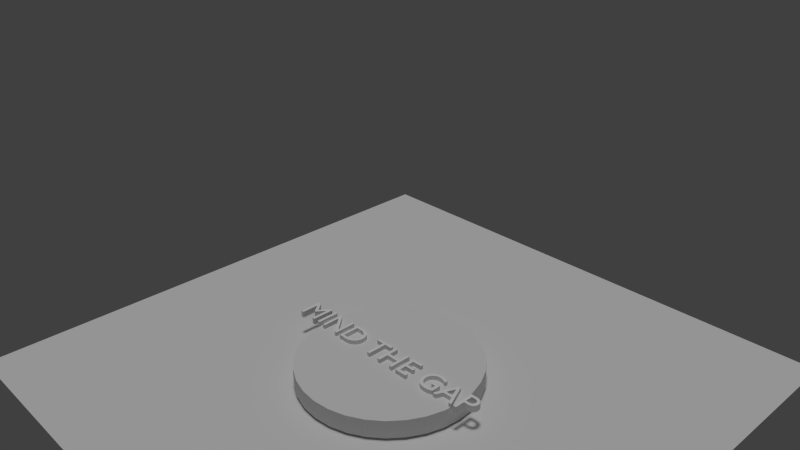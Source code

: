 # Source: Fridge_Magnet-OCeallachain.blend  (saved by Blender 2.76.0; exported with 4.5.12 LTS)
import bpy
from mathutils import Matrix  # noqa: F401  (used for matrix-valued properties, if any)

bpy.ops.wm.read_factory_settings(use_empty=True)
scene = bpy.context.scene
scene.name = 'Scene'

# ---- collections
col_collection_1 = bpy.data.collections.new('Collection 1'); scene.collection.children.link(col_collection_1)

# ---- materials (node trees are filled in below, after node groups)
mat_cylinder = bpy.data.materials.new('Cylinder')
mat_cylinder.alpha_threshold = 0.0
mat_cylinder.use_transparent_shadow = False
mat_cylinder.preview_render_type = 'FLAT'
mat_cylinder.roughness = 0.5
mat_material_003 = bpy.data.materials.new('Material.003')
mat_material_003.alpha_threshold = 0.0
mat_material_003.use_transparent_shadow = False
mat_material_003.preview_render_type = 'FLAT'
mat_material_003.roughness = 0.5
mat_material_002 = bpy.data.materials.new('Material.002')
mat_material_002.alpha_threshold = 0.0
mat_material_002.use_transparent_shadow = False
mat_material_002.diffuse_color = (0.9258, 0.9258, 0.9258, 1.0)
mat_material_002.roughness = 0.5
mat_material_001 = bpy.data.materials.new('Material.001')
mat_material_001.alpha_threshold = 0.0
mat_material_001.use_transparent_shadow = False
mat_material_001.diffuse_color = (0.4397, 0.0, 0.0, 1.0)
mat_material_001.roughness = 0.5
mat_material = bpy.data.materials.new('Material')
mat_material.alpha_threshold = 0.0
mat_material.use_transparent_shadow = False
mat_material.diffuse_color = (0.02122, 0.03071, 0.2542, 1.0)
mat_material.roughness = 0.5
mat_material.line_color = (0.0, 0.0, 0.0, 1.0)

# ---- material node trees

# ---- world
world_world_001 = bpy.data.worlds.new('World.001'); scene.world = world_world_001
world_world_001.color = (0.05088, 0.05088, 0.05088)
world_world_001.use_sun_shadow = False
world_world_001.sun_shadow_jitter_overblur = 0.0
world_world_001.cycles.sampling_method = 'MANUAL'
world_world_001.cycles.sample_map_resolution = 256

# ---- cameras
cam_camera = bpy.data.cameras.new('Camera')
cam_camera.clip_end = 100.0
cam_camera.lens = 35.0
cam_camera.sensor_width = 32.0
cam_camera.sensor_height = 18.0
cam_camera.ortho_scale = 7.314
cam_camera.dof.focus_distance = 0.0
cam_camera.dof.aperture_fstop = 128.0

# ---- lights
light_sun = bpy.data.lights.new('Sun', 'SUN')
light_sun.transmission_factor = 0.0
light_sun.angle = 0.1993
light_sun.energy = 1.0
light_sun.shadow_buffer_clip_start = 0.5
light_sun.shadow_soft_size = 0.1
light_sun.shadow_cascade_max_distance = 1000.0
light_sun.cycles.use_multiple_importance_sampling = False

# ---- meshes
me_cylinder = bpy.data.meshes.new('Cylinder')
me_cylinder.from_pydata([(0.0, 1.0, -1.0), (0.0, 1.0, 1.0), (0.1951, 0.9808, -1.0), (0.1951, 0.9808, 1.0), (0.3827, 0.9239, -1.0), (0.3827, 0.9239, 1.0), (0.5556, 0.8315, -1.0), (0.5556, 0.8315, 1.0), (0.7071, 0.7071, -1.0), (0.7071, 0.7071, 1.0), (0.8315, 0.5556, -1.0), (0.8315, 0.5556, 1.0), (0.9239, 0.3827, -1.0), (0.9239, 0.3827, 1.0), (0.9808, 0.1951, -1.0), (0.9808, 0.1951, 1.0), (1.0, 7.55e-08, -1.0), (1.0, 7.55e-08, 1.0), (0.9808, -0.1951, -1.0), (0.9808, -0.1951, 1.0), (0.9239, -0.3827, -1.0), (0.9239, -0.3827, 1.0), (0.8315, -0.5556, -1.0), (0.8315, -0.5556, 1.0), (0.7071, -0.7071, -1.0), (0.7071, -0.7071, 1.0), (0.5556, -0.8315, -1.0), (0.5556, -0.8315, 1.0), (0.3827, -0.9239, -1.0), (0.3827, -0.9239, 1.0), (0.1951, -0.9808, -1.0), (0.1951, -0.9808, 1.0), (-3.258e-07, -1.0, -1.0), (-3.258e-07, -1.0, 1.0), (-0.1951, -0.9808, -1.0), (-0.1951, -0.9808, 1.0), (-0.3827, -0.9239, -1.0), (-0.3827, -0.9239, 1.0), (-0.5556, -0.8315, -1.0), (-0.5556, -0.8315, 1.0), (-0.7071, -0.7071, -1.0), (-0.7071, -0.7071, 1.0), (-0.8315, -0.5556, -1.0), (-0.8315, -0.5556, 1.0), (-0.9239, -0.3827, -1.0), (-0.9239, -0.3827, 1.0), (-0.9808, -0.1951, -1.0), (-0.9808, -0.1951, 1.0), (-1.0, 9.656e-07, -1.0), (-1.0, 9.656e-07, 1.0), (-0.9808, 0.1951, -1.0), (-0.9808, 0.1951, 1.0), (-0.9239, 0.3827, -1.0), (-0.9239, 0.3827, 1.0), (-0.8315, 0.5556, -1.0), (-0.8315, 0.5556, 1.0), (-0.7071, 0.7071, -1.0), (-0.7071, 0.7071, 1.0), (-0.5556, 0.8315, -1.0), (-0.5556, 0.8315, 1.0), (-0.3827, 0.9239, -1.0), (-0.3827, 0.9239, 1.0), (-0.1951, 0.9808, -1.0), (-0.1951, 0.9808, 1.0)], [], [(0, 1, 3, 2), (2, 3, 5, 4), (4, 5, 7, 6), (6, 7, 9, 8), (8, 9, 11, 10), (10, 11, 13, 12), (12, 13, 15, 14), (14, 15, 17, 16), (16, 17, 19, 18), (18, 19, 21, 20), (20, 21, 23, 22), (22, 23, 25, 24), (24, 25, 27, 26), (26, 27, 29, 28), (28, 29, 31, 30), (30, 31, 33, 32), (32, 33, 35, 34), (34, 35, 37, 36), (36, 37, 39, 38), (38, 39, 41, 40), (40, 41, 43, 42), (42, 43, 45, 44), (44, 45, 47, 46), (46, 47, 49, 48), (48, 49, 51, 50), (50, 51, 53, 52), (52, 53, 55, 54), (54, 55, 57, 56), (56, 57, 59, 58), (58, 59, 61, 60), (3, 1, 63, 61, 59, 57, 55, 53, 51, 49, 47, 45, 43, 41, 39, 37, 35, 33, 31, 29, 27, 25, 23, 21, 19, 17, 15, 13, 11, 9, 7, 5), (62, 63, 1, 0), (60, 61, 63, 62), (0, 2, 4, 6, 8, 10, 12, 14, 16, 18, 20, 22, 24, 26, 28, 30, 32, 34, 36, 38, 40, 42, 44, 46, 48, 50, 52, 54, 56, 58, 60, 62)])
me_cylinder.materials.append(mat_cylinder)
me_cylinder.use_remesh_preserve_volume = False
me_cylinder.use_remesh_preserve_attributes = False
me_cylinder.use_mirror_vertex_groups = False
me_cylinder.update()
me_plane = bpy.data.meshes.new('Plane')
me_plane.from_pydata([(0.09803, 2.151, 0.04017), (2.098, 2.151, 0.04017), (0.09803, 4.151, 0.04017), (2.098, 4.151, 0.04017)], [], [(0, 1, 3, 2)])
_uv = me_plane.uv_layers.new(name='UVMap')
_uv.uv.foreach_set('vector', [0.0001, 9.998e-05, 0.9999, 9.998e-05, 0.9999, 0.9999, 9.998e-05, 0.9999])
me_plane.materials.append(mat_material_003)
me_plane.use_remesh_preserve_volume = False
me_plane.use_remesh_preserve_attributes = False
me_plane.use_mirror_vertex_groups = False
me_plane.update()
me_torus = bpy.data.meshes.new('Torus')
me_torus.from_pydata([(1.25, 0.0, 0.0), (1.217, 0.0, 0.125), (1.125, 0.0, 0.2165), (1.0, 0.0, 0.25), (0.875, 0.0, 0.2165), (0.7835, 0.0, 0.125), (0.75, 0.0, 3.062e-17), (1.239, 0.1632, 0.0), (1.206, 0.1588, 0.125), (1.115, 0.1468, 0.2165), (0.9914, 0.1305, 0.25), (0.8675, 0.1142, 0.2165), (0.7768, 0.1023, 0.125), (0.7436, 0.09789, 3.062e-17), (1.207, 0.3235, 0.0), (1.175, 0.3149, 0.125), (1.087, 0.2912, 0.2165), (0.9659, 0.2588, 0.25), (0.8452, 0.2265, 0.2165), (0.7568, 0.2028, 0.125), (0.7244, 0.1941, 3.062e-17), (1.155, 0.4784, 0.0), (1.124, 0.4655, 0.125), (1.039, 0.4305, 0.2165), (0.9239, 0.3827, 0.25), (0.8084, 0.3348, 0.2165), (0.7239, 0.2998, 0.125), (0.6929, 0.287, 3.062e-17), (1.083, 0.625, 0.0), (1.054, 0.6083, 0.125), (0.9743, 0.5625, 0.2165), (0.866, 0.5, 0.25), (0.7578, 0.4375, 0.2165), (0.6785, 0.3917, 0.125), (0.6495, 0.375, 3.062e-17), (0.9917, 0.761, 0.0), (0.9651, 0.7406, 0.125), (0.8925, 0.6849, 0.2165), (0.7934, 0.6088, 0.25), (0.6942, 0.5327, 0.2165), (0.6216, 0.477, 0.125), (0.595, 0.4566, 3.062e-17), (0.8839, 0.8839, 0.0), (0.8602, 0.8602, 0.125), (0.7955, 0.7955, 0.2165), (0.7071, 0.7071, 0.25), (0.6187, 0.6187, 0.2165), (0.554, 0.554, 0.125), (0.5303, 0.5303, 3.062e-17), (0.761, 0.9917, 0.0), (0.7406, 0.9651, 0.125), (0.6849, 0.8925, 0.2165), (0.6088, 0.7934, 0.25), (0.5327, 0.6942, 0.2165), (0.477, 0.6216, 0.125), (0.4566, 0.595, 3.062e-17), (0.625, 1.083, 0.0), (0.6083, 1.054, 0.125), (0.5625, 0.9743, 0.2165), (0.5, 0.866, 0.25), (0.4375, 0.7578, 0.2165), (0.3917, 0.6785, 0.125), (0.375, 0.6495, 3.062e-17), (0.4784, 1.155, 0.0), (0.4655, 1.124, 0.125), (0.4305, 1.039, 0.2165), (0.3827, 0.9239, 0.25), (0.3348, 0.8084, 0.2165), (0.2998, 0.7239, 0.125), (0.287, 0.6929, 3.062e-17), (0.3235, 1.207, 0.0), (0.3149, 1.175, 0.125), (0.2912, 1.087, 0.2165), (0.2588, 0.9659, 0.25), (0.2265, 0.8452, 0.2165), (0.2028, 0.7568, 0.125), (0.1941, 0.7244, 3.062e-17), (0.1632, 1.239, 0.0), (0.1588, 1.206, 0.125), (0.1468, 1.115, 0.2165), (0.1305, 0.9914, 0.25), (0.1142, 0.8675, 0.2165), (0.1023, 0.7768, 0.125), (0.09789, 0.7436, 3.062e-17), (5.96e-08, 1.25, 0.0), (1.192e-07, 1.217, 0.125), (1.192e-07, 1.125, 0.2165), (8.941e-08, 1.0, 0.25), (8.941e-08, 0.875, 0.2165), (5.96e-08, 0.7835, 0.125), (8.941e-08, 0.75, 3.062e-17), (-0.1632, 1.239, 0.0), (-0.1588, 1.206, 0.125), (-0.1468, 1.115, 0.2165), (-0.1305, 0.9914, 0.25), (-0.1142, 0.8675, 0.2165), (-0.1023, 0.7768, 0.125), (-0.09789, 0.7436, 3.062e-17), (-0.3235, 1.207, 0.0), (-0.3149, 1.175, 0.125), (-0.2912, 1.087, 0.2165), (-0.2588, 0.9659, 0.25), (-0.2265, 0.8452, 0.2165), (-0.2028, 0.7568, 0.125), (-0.1941, 0.7244, 3.062e-17), (-0.4784, 1.155, 0.0), (-0.4655, 1.124, 0.125), (-0.4305, 1.039, 0.2165), (-0.3827, 0.9239, 0.25), (-0.3348, 0.8084, 0.2165), (-0.2998, 0.7239, 0.125), (-0.287, 0.6929, 3.062e-17), (-0.625, 1.083, 0.0), (-0.6083, 1.054, 0.125), (-0.5625, 0.9743, 0.2165), (-0.5, 0.866, 0.25), (-0.4375, 0.7578, 0.2165), (-0.3917, 0.6785, 0.125), (-0.375, 0.6495, 3.062e-17), (-0.761, 0.9917, 0.0), (-0.7406, 0.9651, 0.125), (-0.6849, 0.8925, 0.2165), (-0.6088, 0.7934, 0.25), (-0.5327, 0.6942, 0.2165), (-0.477, 0.6216, 0.125), (-0.4566, 0.595, 3.062e-17), (-0.8839, 0.8839, 0.0), (-0.8602, 0.8602, 0.125), (-0.7955, 0.7955, 0.2165), (-0.7071, 0.7071, 0.25), (-0.6187, 0.6187, 0.2165), (-0.554, 0.554, 0.125), (-0.5303, 0.5303, 3.062e-17), (-0.9917, 0.761, 0.0), (-0.9651, 0.7406, 0.125), (-0.8925, 0.6849, 0.2165), (-0.7934, 0.6088, 0.25), (-0.6942, 0.5327, 0.2165), (-0.6216, 0.477, 0.125), (-0.595, 0.4566, 3.062e-17), (-1.083, 0.625, 0.0), (-1.054, 0.6083, 0.125), (-0.9743, 0.5625, 0.2165), (-0.866, 0.5, 0.25), (-0.7578, 0.4375, 0.2165), (-0.6785, 0.3917, 0.125), (-0.6495, 0.375, 3.062e-17), (-1.155, 0.4784, 0.0), (-1.124, 0.4655, 0.125), (-1.039, 0.4305, 0.2165), (-0.9239, 0.3827, 0.25), (-0.8084, 0.3348, 0.2165), (-0.7239, 0.2998, 0.125), (-0.6929, 0.287, 3.062e-17), (-1.207, 0.3235, 0.0), (-1.175, 0.3149, 0.125), (-1.087, 0.2912, 0.2165), (-0.9659, 0.2588, 0.25), (-0.8452, 0.2265, 0.2165), (-0.7568, 0.2028, 0.125), (-0.7244, 0.1941, 3.062e-17), (-1.239, 0.1632, 0.0), (-1.206, 0.1588, 0.125), (-1.115, 0.1468, 0.2165), (-0.9914, 0.1305, 0.25), (-0.8675, 0.1142, 0.2165), (-0.7768, 0.1023, 0.125), (-0.7436, 0.09789, 3.062e-17), (-1.25, 1.093e-07, 0.0), (-1.217, 1.064e-07, 0.125), (-1.125, 9.835e-08, 0.2165), (-1.0, 8.742e-08, 0.25), (-0.875, 7.649e-08, 0.2165), (-0.7835, 6.85e-08, 0.125), (-0.75, 6.557e-08, 3.062e-17), (-1.239, -0.1632, 0.0), (-1.206, -0.1588, 0.125), (-1.115, -0.1468, 0.2165), (-0.9914, -0.1305, 0.25), (-0.8675, -0.1142, 0.2165), (-0.7768, -0.1023, 0.125), (-0.7436, -0.09789, 3.062e-17), (-1.207, -0.3235, 0.0), (-1.175, -0.3149, 0.125), (-1.087, -0.2912, 0.2165), (-0.9659, -0.2588, 0.25), (-0.8452, -0.2265, 0.2165), (-0.7568, -0.2028, 0.125), (-0.7244, -0.1941, 3.062e-17), (-1.155, -0.4784, 0.0), (-1.124, -0.4655, 0.125), (-1.039, -0.4305, 0.2165), (-0.9239, -0.3827, 0.25), (-0.8084, -0.3348, 0.2165), (-0.7239, -0.2998, 0.125), (-0.6929, -0.287, 3.062e-17), (-1.083, -0.625, 0.0), (-1.054, -0.6083, 0.125), (-0.9743, -0.5625, 0.2165), (-0.866, -0.5, 0.25), (-0.7578, -0.4375, 0.2165), (-0.6785, -0.3917, 0.125), (-0.6495, -0.375, 3.062e-17), (-0.9917, -0.761, 0.0), (-0.9651, -0.7406, 0.125), (-0.8925, -0.6849, 0.2165), (-0.7934, -0.6088, 0.25), (-0.6942, -0.5327, 0.2165), (-0.6216, -0.477, 0.125), (-0.595, -0.4566, 3.062e-17), (-0.8839, -0.8839, 0.0), (-0.8602, -0.8602, 0.125), (-0.7955, -0.7955, 0.2165), (-0.7071, -0.7071, 0.25), (-0.6187, -0.6187, 0.2165), (-0.554, -0.554, 0.125), (-0.5303, -0.5303, 3.062e-17), (-0.761, -0.9917, 0.0), (-0.7406, -0.9651, 0.125), (-0.6849, -0.8925, 0.2165), (-0.6088, -0.7934, 0.25), (-0.5327, -0.6942, 0.2165), (-0.477, -0.6216, 0.125), (-0.4566, -0.595, 3.062e-17), (-0.625, -1.083, 0.0), (-0.6083, -1.054, 0.125), (-0.5625, -0.9743, 0.2165), (-0.5, -0.866, 0.25), (-0.4375, -0.7578, 0.2165), (-0.3917, -0.6785, 0.125), (-0.375, -0.6495, 3.062e-17), (-0.4784, -1.155, 0.0), (-0.4655, -1.124, 0.125), (-0.4305, -1.039, 0.2165), (-0.3827, -0.9239, 0.25), (-0.3348, -0.8084, 0.2165), (-0.2998, -0.7239, 0.125), (-0.287, -0.6929, 3.062e-17), (-0.3235, -1.207, 0.0), (-0.3149, -1.175, 0.125), (-0.2912, -1.087, 0.2165), (-0.2588, -0.9659, 0.25), (-0.2265, -0.8452, 0.2165), (-0.2028, -0.7568, 0.125), (-0.1941, -0.7244, 3.062e-17), (-0.1632, -1.239, 0.0), (-0.1588, -1.206, 0.125), (-0.1468, -1.115, 0.2165), (-0.1305, -0.9914, 0.25), (-0.1142, -0.8675, 0.2165), (-0.1023, -0.7768, 0.125), (-0.0979, -0.7436, 3.062e-17), (5.96e-08, -1.25, 0.0), (1.192e-07, -1.217, 0.125), (1.192e-07, -1.125, 0.2165), (8.941e-08, -1.0, 0.25), (8.941e-08, -0.875, 0.2165), (5.96e-08, -0.7835, 0.125), (8.941e-08, -0.75, 3.062e-17), (0.1632, -1.239, 0.0), (0.1588, -1.206, 0.125), (0.1468, -1.115, 0.2165), (0.1305, -0.9914, 0.25), (0.1142, -0.8675, 0.2165), (0.1023, -0.7768, 0.125), (0.09789, -0.7436, 3.062e-17), (0.3235, -1.207, 0.0), (0.3149, -1.175, 0.125), (0.2912, -1.087, 0.2165), (0.2588, -0.9659, 0.25), (0.2265, -0.8452, 0.2165), (0.2028, -0.7568, 0.125), (0.1941, -0.7244, 3.062e-17), (0.4784, -1.155, 0.0), (0.4655, -1.124, 0.125), (0.4305, -1.039, 0.2165), (0.3827, -0.9239, 0.25), (0.3348, -0.8084, 0.2165), (0.2998, -0.7239, 0.125), (0.287, -0.6929, 3.062e-17), (0.625, -1.083, 0.0), (0.6083, -1.054, 0.125), (0.5625, -0.9743, 0.2165), (0.5, -0.866, 0.25), (0.4375, -0.7578, 0.2165), (0.3917, -0.6785, 0.125), (0.375, -0.6495, 3.062e-17), (0.761, -0.9917, 0.0), (0.7406, -0.9651, 0.125), (0.6849, -0.8925, 0.2165), (0.6088, -0.7934, 0.25), (0.5327, -0.6942, 0.2165), (0.477, -0.6216, 0.125), (0.4566, -0.595, 3.062e-17), (0.8839, -0.8839, 0.0), (0.8602, -0.8602, 0.125), (0.7955, -0.7955, 0.2165), (0.7071, -0.7071, 0.25), (0.6187, -0.6187, 0.2165), (0.554, -0.554, 0.125), (0.5303, -0.5303, 3.062e-17), (0.9917, -0.761, 0.0), (0.9651, -0.7406, 0.125), (0.8925, -0.6849, 0.2165), (0.7934, -0.6088, 0.25), (0.6942, -0.5327, 0.2165), (0.6216, -0.477, 0.125), (0.595, -0.4566, 3.062e-17), (1.083, -0.625, 0.0), (1.054, -0.6083, 0.125), (0.9743, -0.5625, 0.2165), (0.866, -0.5, 0.25), (0.7578, -0.4375, 0.2165), (0.6785, -0.3917, 0.125), (0.6495, -0.375, 3.062e-17), (1.155, -0.4784, 0.0), (1.124, -0.4655, 0.125), (1.039, -0.4305, 0.2165), (0.9239, -0.3827, 0.25), (0.8084, -0.3348, 0.2165), (0.7239, -0.2998, 0.125), (0.6929, -0.287, 3.062e-17), (1.207, -0.3235, 0.0), (1.175, -0.3149, 0.125), (1.087, -0.2912, 0.2165), (0.9659, -0.2588, 0.25), (0.8452, -0.2265, 0.2165), (0.7568, -0.2028, 0.125), (0.7244, -0.1941, 3.062e-17), (1.239, -0.1632, 0.0), (1.206, -0.1588, 0.125), (1.115, -0.1468, 0.2165), (0.9914, -0.1305, 0.25), (0.8675, -0.1142, 0.2165), (0.7768, -0.1023, 0.125), (0.7436, -0.09789, 3.062e-17)], [], [(0, 7, 8, 1), (1, 8, 9, 2), (2, 9, 10, 3), (3, 10, 11, 4), (4, 11, 12, 5), (5, 12, 13, 6), (7, 14, 15, 8), (8, 15, 16, 9), (9, 16, 17, 10), (10, 17, 18, 11), (11, 18, 19, 12), (12, 19, 20, 13), (14, 21, 22, 15), (15, 22, 23, 16), (16, 23, 24, 17), (17, 24, 25, 18), (18, 25, 26, 19), (19, 26, 27, 20), (21, 28, 29, 22), (22, 29, 30, 23), (23, 30, 31, 24), (24, 31, 32, 25), (25, 32, 33, 26), (26, 33, 34, 27), (28, 35, 36, 29), (29, 36, 37, 30), (30, 37, 38, 31), (31, 38, 39, 32), (32, 39, 40, 33), (33, 40, 41, 34), (35, 42, 43, 36), (36, 43, 44, 37), (37, 44, 45, 38), (38, 45, 46, 39), (39, 46, 47, 40), (40, 47, 48, 41), (42, 49, 50, 43), (43, 50, 51, 44), (44, 51, 52, 45), (45, 52, 53, 46), (46, 53, 54, 47), (47, 54, 55, 48), (49, 56, 57, 50), (50, 57, 58, 51), (51, 58, 59, 52), (52, 59, 60, 53), (53, 60, 61, 54), (54, 61, 62, 55), (56, 63, 64, 57), (57, 64, 65, 58), (58, 65, 66, 59), (59, 66, 67, 60), (60, 67, 68, 61), (61, 68, 69, 62), (63, 70, 71, 64), (64, 71, 72, 65), (65, 72, 73, 66), (66, 73, 74, 67), (67, 74, 75, 68), (68, 75, 76, 69), (70, 77, 78, 71), (71, 78, 79, 72), (72, 79, 80, 73), (73, 80, 81, 74), (74, 81, 82, 75), (75, 82, 83, 76), (77, 84, 85, 78), (78, 85, 86, 79), (79, 86, 87, 80), (80, 87, 88, 81), (81, 88, 89, 82), (82, 89, 90, 83), (84, 91, 92, 85), (85, 92, 93, 86), (86, 93, 94, 87), (87, 94, 95, 88), (88, 95, 96, 89), (89, 96, 97, 90), (91, 98, 99, 92), (92, 99, 100, 93), (93, 100, 101, 94), (94, 101, 102, 95), (95, 102, 103, 96), (96, 103, 104, 97), (98, 105, 106, 99), (99, 106, 107, 100), (100, 107, 108, 101), (101, 108, 109, 102), (102, 109, 110, 103), (103, 110, 111, 104), (105, 112, 113, 106), (106, 113, 114, 107), (107, 114, 115, 108), (108, 115, 116, 109), (109, 116, 117, 110), (110, 117, 118, 111), (112, 119, 120, 113), (113, 120, 121, 114), (114, 121, 122, 115), (115, 122, 123, 116), (116, 123, 124, 117), (117, 124, 125, 118), (119, 126, 127, 120), (120, 127, 128, 121), (121, 128, 129, 122), (122, 129, 130, 123), (123, 130, 131, 124), (124, 131, 132, 125), (126, 133, 134, 127), (127, 134, 135, 128), (128, 135, 136, 129), (129, 136, 137, 130), (130, 137, 138, 131), (131, 138, 139, 132), (133, 140, 141, 134), (134, 141, 142, 135), (135, 142, 143, 136), (136, 143, 144, 137), (137, 144, 145, 138), (138, 145, 146, 139), (140, 147, 148, 141), (141, 148, 149, 142), (142, 149, 150, 143), (143, 150, 151, 144), (144, 151, 152, 145), (145, 152, 153, 146), (147, 154, 155, 148), (148, 155, 156, 149), (149, 156, 157, 150), (150, 157, 158, 151), (151, 158, 159, 152), (152, 159, 160, 153), (154, 161, 162, 155), (155, 162, 163, 156), (156, 163, 164, 157), (157, 164, 165, 158), (158, 165, 166, 159), (159, 166, 167, 160), (161, 168, 169, 162), (162, 169, 170, 163), (163, 170, 171, 164), (164, 171, 172, 165), (165, 172, 173, 166), (166, 173, 174, 167), (168, 175, 176, 169), (169, 176, 177, 170), (170, 177, 178, 171), (171, 178, 179, 172), (172, 179, 180, 173), (173, 180, 181, 174), (175, 182, 183, 176), (176, 183, 184, 177), (177, 184, 185, 178), (178, 185, 186, 179), (179, 186, 187, 180), (180, 187, 188, 181), (182, 189, 190, 183), (183, 190, 191, 184), (184, 191, 192, 185), (185, 192, 193, 186), (186, 193, 194, 187), (187, 194, 195, 188), (189, 196, 197, 190), (190, 197, 198, 191), (191, 198, 199, 192), (192, 199, 200, 193), (193, 200, 201, 194), (194, 201, 202, 195), (196, 203, 204, 197), (197, 204, 205, 198), (198, 205, 206, 199), (199, 206, 207, 200), (200, 207, 208, 201), (201, 208, 209, 202), (203, 210, 211, 204), (204, 211, 212, 205), (205, 212, 213, 206), (206, 213, 214, 207), (207, 214, 215, 208), (208, 215, 216, 209), (210, 217, 218, 211), (211, 218, 219, 212), (212, 219, 220, 213), (213, 220, 221, 214), (214, 221, 222, 215), (215, 222, 223, 216), (217, 224, 225, 218), (218, 225, 226, 219), (219, 226, 227, 220), (220, 227, 228, 221), (221, 228, 229, 222), (222, 229, 230, 223), (224, 231, 232, 225), (225, 232, 233, 226), (226, 233, 234, 227), (227, 234, 235, 228), (228, 235, 236, 229), (229, 236, 237, 230), (231, 238, 239, 232), (232, 239, 240, 233), (233, 240, 241, 234), (234, 241, 242, 235), (235, 242, 243, 236), (236, 243, 244, 237), (238, 245, 246, 239), (239, 246, 247, 240), (240, 247, 248, 241), (241, 248, 249, 242), (242, 249, 250, 243), (243, 250, 251, 244), (245, 252, 253, 246), (246, 253, 254, 247), (247, 254, 255, 248), (248, 255, 256, 249), (249, 256, 257, 250), (250, 257, 258, 251), (252, 259, 260, 253), (253, 260, 261, 254), (254, 261, 262, 255), (255, 262, 263, 256), (256, 263, 264, 257), (257, 264, 265, 258), (259, 266, 267, 260), (260, 267, 268, 261), (261, 268, 269, 262), (262, 269, 270, 263), (263, 270, 271, 264), (264, 271, 272, 265), (266, 273, 274, 267), (267, 274, 275, 268), (268, 275, 276, 269), (269, 276, 277, 270), (270, 277, 278, 271), (271, 278, 279, 272), (273, 280, 281, 274), (274, 281, 282, 275), (275, 282, 283, 276), (276, 283, 284, 277), (277, 284, 285, 278), (278, 285, 286, 279), (280, 287, 288, 281), (281, 288, 289, 282), (282, 289, 290, 283), (283, 290, 291, 284), (284, 291, 292, 285), (285, 292, 293, 286), (287, 294, 295, 288), (288, 295, 296, 289), (289, 296, 297, 290), (290, 297, 298, 291), (291, 298, 299, 292), (292, 299, 300, 293), (294, 301, 302, 295), (295, 302, 303, 296), (296, 303, 304, 297), (297, 304, 305, 298), (298, 305, 306, 299), (299, 306, 307, 300), (301, 308, 309, 302), (302, 309, 310, 303), (303, 310, 311, 304), (304, 311, 312, 305), (305, 312, 313, 306), (306, 313, 314, 307), (308, 315, 316, 309), (309, 316, 317, 310), (310, 317, 318, 311), (311, 318, 319, 312), (312, 319, 320, 313), (313, 320, 321, 314), (315, 322, 323, 316), (316, 323, 324, 317), (317, 324, 325, 318), (318, 325, 326, 319), (319, 326, 327, 320), (320, 327, 328, 321), (322, 329, 330, 323), (323, 330, 331, 324), (324, 331, 332, 325), (325, 332, 333, 326), (326, 333, 334, 327), (327, 334, 335, 328), (329, 0, 1, 330), (330, 1, 2, 331), (331, 2, 3, 332), (332, 3, 4, 333), (333, 4, 5, 334), (334, 5, 6, 335), (308, 301, 294, 287, 280, 273, 266, 259, 252, 245, 238, 231, 224, 217, 210, 203, 196, 189, 182, 175, 168, 161, 154, 147, 140, 133, 126, 119, 112, 105, 98, 91, 84, 77, 70, 63, 56, 49, 42, 35, 28, 21, 14, 7, 0, 329, 322, 315), (55, 62, 69, 76, 83, 90, 97, 104, 111, 118, 125, 132, 139, 146, 153, 160, 167, 174, 181, 188, 195, 202, 209, 216, 223, 230, 237, 244, 251, 258, 265, 272, 279, 286, 293, 300, 307, 314, 321, 328, 335, 6, 13, 20, 27, 34, 41, 48), (91, 90, 84), (286, 279, 280), (112, 119, 125), (280, 287, 293), (90, 77, 84), (210, 217, 223), (294, 301, 307), (315, 322, 328), (189, 195, 188), (21, 34, 27), (56, 63, 69), (105, 112, 111), (69, 62, 56), (83, 76, 70), (20, 7, 14), (308, 315, 314), (76, 63, 70), (104, 98, 111), (42, 49, 55), (272, 265, 266), (287, 294, 293), (83, 70, 77), (97, 90, 91), (48, 41, 42), (118, 112, 125), (118, 111, 112), (203, 210, 216), (223, 217, 224), (244, 231, 238), (273, 280, 279), (41, 34, 28), (132, 133, 139), (301, 308, 307), (203, 216, 209), (251, 244, 245), (98, 105, 111), (146, 147, 153), (14, 21, 27), (27, 20, 14), (161, 160, 154), (97, 91, 104), (189, 202, 195), (7, 20, 13), (167, 160, 161), (167, 161, 168), (0, 7, 13), (174, 167, 168), (0, 13, 6), (174, 168, 175), (181, 174, 175), (329, 0, 6), (329, 6, 335), (329, 335, 328), (188, 181, 175), (322, 329, 328), (188, 175, 182), (321, 315, 328), (182, 189, 188), (91, 98, 104), (314, 315, 321), (63, 76, 69), (231, 244, 237), (189, 196, 202), (307, 308, 314), (300, 294, 307), (126, 133, 132), (139, 133, 146), (209, 202, 203), (244, 238, 245), (293, 294, 300), (41, 35, 42), (286, 280, 293), (125, 126, 132), (28, 35, 41), (160, 153, 147), (154, 160, 147), (272, 273, 279), (237, 230, 224), (42, 55, 48), (62, 49, 56), (265, 258, 259), (210, 223, 216), (230, 223, 224), (224, 231, 237), (133, 140, 146), (140, 147, 146), (258, 251, 245), (202, 196, 203), (34, 21, 28), (119, 126, 125), (273, 272, 266), (90, 83, 77), (258, 245, 252), (266, 265, 259), (259, 258, 252), (49, 62, 55)])
me_torus.polygons.foreach_set('use_smooth', [1, 1, 1, 1, 1, 1, 1, 1, 1, 1, 1, 1, 1, 1, 1, 1, 1, 1, 1, 1, 1, 1, 1, 1, 1, 1, 1, 1, 1, 1, 1, 1, 1, 1, 1, 1, 1, 1, 1, 1, 1, 1, 1, 1, 1, 1, 1, 1, 1, 1, 1, 1, 1, 1, 1, 1, 1, 1, 1, 1, 1, 1, 1, 1, 1, 1, 1, 1, 1, 1, 1, 1, 1, 1, 1, 1, 1, 1, 1, 1, 1, 1, 1, 1, 1, 1, 1, 1, 1, 1, 1, 1, 1, 1, 1, 1, 1, 1, 1, 1, 1, 1, 1, 1, 1, 1, 1, 1, 1, 1, 1, 1, 1, 1, 1, 1, 1, 1, 1, 1, 1, 1, 1, 1, 1, 1, 1, 1, 1, 1, 1, 1, 1, 1, 1, 1, 1, 1, 1, 1, 1, 1, 1, 1, 1, 1, 1, 1, 1, 1, 1, 1, 1, 1, 1, 1, 1, 1, 1, 1, 1, 1, 1, 1, 1, 1, 1, 1, 1, 1, 1, 1, 1, 1, 1, 1, 1, 1, 1, 1, 1, 1, 1, 1, 1, 1, 1, 1, 1, 1, 1, 1, 1, 1, 1, 1, 1, 1, 1, 1, 1, 1, 1, 1, 1, 1, 1, 1, 1, 1, 1, 1, 1, 1, 1, 1, 1, 1, 1, 1, 1, 1, 1, 1, 1, 1, 1, 1, 1, 1, 1, 1, 1, 1, 1, 1, 1, 1, 1, 1, 1, 1, 1, 1, 1, 1, 1, 1, 1, 1, 1, 1, 1, 1, 1, 1, 1, 1, 1, 1, 1, 1, 1, 1, 1, 1, 1, 1, 1, 1, 1, 1, 1, 1, 1, 1, 1, 1, 1, 1, 1, 1, 1, 1, 1, 1, 1, 1, 1, 1, 0, 0, 0, 0, 0, 0, 0, 0, 0, 0, 0, 0, 0, 0, 0, 0, 0, 0, 0, 0, 0, 0, 0, 0, 0, 0, 0, 0, 0, 0, 0, 0, 0, 0, 0, 0, 0, 0, 0, 0, 0, 0, 0, 0, 0, 0, 0, 0, 0, 0, 0, 0, 0, 0, 0, 0, 0, 0, 0, 0, 0, 0, 0, 0, 0, 0, 0, 0, 0, 0, 0, 0, 0, 0, 0, 0, 0, 0, 0, 0, 0, 0, 0, 0, 0, 0, 0, 0, 0, 0, 0, 0, 0, 0, 0, 0])
me_torus.materials.append(mat_material_001)
me_torus.use_remesh_preserve_volume = False
me_torus.use_remesh_preserve_attributes = False
me_torus.use_mirror_vertex_groups = False
me_torus.update()
me_cube = bpy.data.meshes.new('Cube')
me_cube.from_pydata([(1.0, 1.0, -1.0), (1.0, -1.0, -1.0), (-1.0, -1.0, -1.0), (-1.0, 1.0, -1.0), (1.0, 1.0, 1.0), (1.0, -1.0, 1.0), (-1.0, -1.0, 1.0), (-1.0, 1.0, 1.0)], [], [(0, 1, 2, 3), (4, 7, 6, 5), (0, 4, 5, 1), (1, 5, 6, 2), (2, 6, 7, 3), (4, 0, 3, 7)])
me_cube.materials.append(mat_material)
me_cube.use_remesh_preserve_volume = False
me_cube.use_remesh_preserve_attributes = False
me_cube.use_mirror_vertex_groups = False
me_cube.update()

# ---- curves / text
cu_text = bpy.data.curves.new('Text', 'CURVE')
cu_text.dimensions = '2D'
_sp = cu_text.splines.new('BEZIER'); _sp.bezier_points.add(14)
_sp.bezier_points.foreach_set('co', [0.709, 0.682, 0.0, 0.618, 0.682, 0.0, 0.391, 0.402, 0.0, 0.165, 0.682, 0.0, 0.073, 0.682, 0.0, 0.073, 0.0, 0.0, 0.171, 0.0, 0.0, 0.171, 0.531, 0.0, 0.173, 0.531, 0.0, 0.383, 0.267, 0.0, 0.399, 0.267, 0.0, 0.609, 0.531, 0.0, 0.611, 0.531, 0.0, 0.611, 0.0, 0.0, 0.709, 0.0, 0.0])
_sp.bezier_points.foreach_set('handle_left', [0.709, 0.4547, 0.0, 0.6483, 0.682, 0.0, 0.4667, 0.4953, 0.0, 0.2403, 0.5887, 0.0, 0.1037, 0.682, 0.0, 0.073, 0.2273, 0.0, 0.1383, 0.0, 0.0, 0.171, 0.354, 0.0, 0.1723, 0.531, 0.0, 0.313, 0.355, 0.0, 0.3937, 0.267, 0.0, 0.539, 0.443, 0.0, 0.6103, 0.531, 0.0, 0.611, 0.177, 0.0, 0.6763, 0.0, 0.0])
_sp.bezier_points.foreach_set('handle_right', [0.6787, 0.682, 0.0, 0.5423, 0.5887, 0.0, 0.3157, 0.4953, 0.0, 0.1343, 0.682, 0.0, 0.073, 0.4547, 0.0, 0.1057, 0.0, 0.0, 0.171, 0.177, 0.0, 0.1717, 0.531, 0.0, 0.243, 0.443, 0.0, 0.3883, 0.267, 0.0, 0.469, 0.355, 0.0, 0.6097, 0.531, 0.0, 0.611, 0.354, 0.0, 0.6437, 0.0, 0.0, 0.709, 0.2273, 0.0])
for _p, _l, _r in zip(_sp.bezier_points, ['VECTOR', 'VECTOR', 'VECTOR', 'VECTOR', 'VECTOR', 'VECTOR', 'VECTOR', 'VECTOR', 'VECTOR', 'VECTOR', 'VECTOR', 'VECTOR', 'VECTOR', 'VECTOR', 'VECTOR'], ['VECTOR', 'VECTOR', 'VECTOR', 'VECTOR', 'VECTOR', 'VECTOR', 'VECTOR', 'VECTOR', 'VECTOR', 'VECTOR', 'VECTOR', 'VECTOR', 'VECTOR', 'VECTOR', 'VECTOR']): _p.handle_left_type = _l; _p.handle_right_type = _r
_sp.order_u = 0
_sp.order_v = 0
_sp.resolution_v = 0
_sp.use_cyclic_u = True
_sp = cu_text.splines.new('BEZIER'); _sp.bezier_points.add(3)
_sp.bezier_points.foreach_set('co', [0.955, 0.682, 0.0, 0.857, 0.682, 0.0, 0.857, 0.0, 0.0, 0.955, 0.0, 0.0])
_sp.bezier_points.foreach_set('handle_left', [0.955, 0.4547, 0.0, 0.8897, 0.682, 0.0, 0.857, 0.2273, 0.0, 0.9223, 0.0, 0.0])
_sp.bezier_points.foreach_set('handle_right', [0.9223, 0.682, 0.0, 0.857, 0.4547, 0.0, 0.8897, 0.0, 0.0, 0.955, 0.2273, 0.0])
for _p, _l, _r in zip(_sp.bezier_points, ['VECTOR', 'VECTOR', 'FREE', 'VECTOR'], ['VECTOR', 'VECTOR', 'VECTOR', 'VECTOR']): _p.handle_left_type = _l; _p.handle_right_type = _r
_sp.order_u = 0
_sp.order_v = 0
_sp.resolution_v = 0
_sp.use_cyclic_u = True
_sp = cu_text.splines.new('BEZIER'); _sp.bezier_points.add(9)
_sp.bezier_points.foreach_set('co', [1.737, 0.682, 0.0, 1.645, 0.682, 0.0, 1.645, 0.154, 0.0, 1.183, 0.682, 0.0, 1.105, 0.682, 0.0, 1.105, 0.0, 0.0, 1.197, 0.0, 0.0, 1.197, 0.525, 0.0, 1.653, 0.0, 0.0, 1.737, 0.0, 0.0])
_sp.bezier_points.foreach_set('handle_left', [1.737, 0.4547, 0.0, 1.676, 0.682, 0.0, 1.645, 0.33, 0.0, 1.337, 0.506, 0.0, 1.131, 0.682, 0.0, 1.105, 0.2273, 0.0, 1.166, 0.0, 0.0, 1.197, 0.35, 0.0, 1.501, 0.175, 0.0, 1.709, 0.0, 0.0])
_sp.bezier_points.foreach_set('handle_right', [1.706, 0.682, 0.0, 1.645, 0.506, 0.0, 1.491, 0.33, 0.0, 1.157, 0.682, 0.0, 1.105, 0.4547, 0.0, 1.136, 0.0, 0.0, 1.197, 0.175, 0.0, 1.349, 0.35, 0.0, 1.681, 0.0, 0.0, 1.737, 0.2273, 0.0])
for _p, _l, _r in zip(_sp.bezier_points, ['VECTOR', 'VECTOR', 'VECTOR', 'VECTOR', 'VECTOR', 'VECTOR', 'VECTOR', 'VECTOR', 'VECTOR', 'VECTOR'], ['VECTOR', 'VECTOR', 'VECTOR', 'VECTOR', 'VECTOR', 'VECTOR', 'VECTOR', 'VECTOR', 'VECTOR', 'VECTOR']): _p.handle_left_type = _l; _p.handle_right_type = _r
_sp.order_u = 0
_sp.order_v = 0
_sp.resolution_v = 0
_sp.use_cyclic_u = True
_sp = cu_text.splines.new('BEZIER'); _sp.bezier_points.add(4)
_sp.bezier_points.foreach_set('co', [1.888, 0.0, 0.0, 2.154, 0.0, 0.0, 2.516, 0.341, 0.0, 2.153, 0.682, 0.0, 1.888, 0.682, 0.0])
_sp.bezier_points.foreach_set('handle_left', [1.888, 0.2273, 0.0, 2.065, 0.0, 0.0, 2.516, 0.166, 0.0, 2.405, 0.682, 0.0, 1.976, 0.682, 0.0])
_sp.bezier_points.foreach_set('handle_right', [1.977, 0.0, 0.0, 2.379, 0.0, 0.0, 2.516, 0.502, 0.0, 2.065, 0.682, 0.0, 1.888, 0.4547, 0.0])
for _p, _l, _r in zip(_sp.bezier_points, ['VECTOR', 'VECTOR', 'ALIGNED', 'FREE', 'VECTOR'], ['VECTOR', 'FREE', 'ALIGNED', 'VECTOR', 'VECTOR']): _p.handle_left_type = _l; _p.handle_right_type = _r
_sp.order_u = 0
_sp.order_v = 0
_sp.resolution_v = 0
_sp.use_cyclic_u = True
_sp = cu_text.splines.new('BEZIER'); _sp.bezier_points.add(4)
_sp.bezier_points.foreach_set('co', [1.986, 0.594, 0.0, 2.137, 0.594, 0.0, 2.415, 0.341, 0.0, 2.142, 0.088, 0.0, 1.986, 0.088, 0.0])
_sp.bezier_points.foreach_set('handle_left', [1.986, 0.4253, 0.0, 2.087, 0.594, 0.0, 2.415, 0.478, 0.0, 2.364, 0.088, 0.0, 2.038, 0.088, 0.0])
_sp.bezier_points.foreach_set('handle_right', [2.036, 0.594, 0.0, 2.328, 0.594, 0.0, 2.415, 0.257, 0.0, 2.09, 0.088, 0.0, 1.986, 0.2567, 0.0])
for _p, _l, _r in zip(_sp.bezier_points, ['VECTOR', 'VECTOR', 'ALIGNED', 'FREE', 'VECTOR'], ['VECTOR', 'FREE', 'ALIGNED', 'VECTOR', 'VECTOR']): _p.handle_left_type = _l; _p.handle_right_type = _r
_sp.order_u = 0
_sp.order_v = 0
_sp.resolution_v = 0
_sp.use_cyclic_u = True
_sp = cu_text.splines.new('BEZIER'); _sp.bezier_points.add(7)
_sp.bezier_points.foreach_set('co', [3.427, 0.682, 0.0, 2.857, 0.682, 0.0, 2.857, 0.594, 0.0, 3.093, 0.594, 0.0, 3.093, 0.0, 0.0, 3.191, 0.0, 0.0, 3.191, 0.594, 0.0, 3.427, 0.594, 0.0])
_sp.bezier_points.foreach_set('handle_left', [3.427, 0.6527, 0.0, 3.047, 0.682, 0.0, 2.857, 0.6233, 0.0, 3.014, 0.594, 0.0, 3.093, 0.198, 0.0, 3.158, 0.0, 0.0, 3.191, 0.396, 0.0, 3.348, 0.594, 0.0])
_sp.bezier_points.foreach_set('handle_right', [3.237, 0.682, 0.0, 2.857, 0.6527, 0.0, 2.936, 0.594, 0.0, 3.093, 0.396, 0.0, 3.126, 0.0, 0.0, 3.191, 0.198, 0.0, 3.27, 0.594, 0.0, 3.427, 0.6233, 0.0])
for _p, _l, _r in zip(_sp.bezier_points, ['VECTOR', 'VECTOR', 'VECTOR', 'VECTOR', 'VECTOR', 'VECTOR', 'VECTOR', 'VECTOR'], ['VECTOR', 'VECTOR', 'VECTOR', 'VECTOR', 'VECTOR', 'VECTOR', 'VECTOR', 'VECTOR']): _p.handle_left_type = _l; _p.handle_right_type = _r
_sp.order_u = 0
_sp.order_v = 0
_sp.resolution_v = 0
_sp.use_cyclic_u = True
_sp = cu_text.splines.new('BEZIER'); _sp.bezier_points.add(11)
_sp.bezier_points.foreach_set('co', [4.097, 0.682, 0.0, 3.999, 0.682, 0.0, 3.999, 0.385, 0.0, 3.617, 0.385, 0.0, 3.617, 0.682, 0.0, 3.519, 0.682, 0.0, 3.519, 0.0, 0.0, 3.617, 0.0, 0.0, 3.617, 0.297, 0.0, 3.999, 0.297, 0.0, 3.999, 0.0, 0.0, 4.097, 0.0, 0.0])
_sp.bezier_points.foreach_set('handle_left', [4.097, 0.4547, 0.0, 4.032, 0.682, 0.0, 3.999, 0.484, 0.0, 3.744, 0.385, 0.0, 3.617, 0.583, 0.0, 3.552, 0.682, 0.0, 3.519, 0.2273, 0.0, 3.584, 0.0, 0.0, 3.617, 0.198, 0.0, 3.872, 0.297, 0.0, 3.999, 0.099, 0.0, 4.064, 0.0, 0.0])
_sp.bezier_points.foreach_set('handle_right', [4.064, 0.682, 0.0, 3.999, 0.583, 0.0, 3.872, 0.385, 0.0, 3.617, 0.484, 0.0, 3.584, 0.682, 0.0, 3.519, 0.4547, 0.0, 3.552, 0.0, 0.0, 3.617, 0.099, 0.0, 3.744, 0.297, 0.0, 3.999, 0.198, 0.0, 4.032, 0.0, 0.0, 4.097, 0.2273, 0.0])
for _p, _l, _r in zip(_sp.bezier_points, ['VECTOR', 'VECTOR', 'VECTOR', 'VECTOR', 'VECTOR', 'VECTOR', 'VECTOR', 'VECTOR', 'VECTOR', 'VECTOR', 'VECTOR', 'VECTOR'], ['VECTOR', 'VECTOR', 'VECTOR', 'VECTOR', 'VECTOR', 'VECTOR', 'VECTOR', 'VECTOR', 'VECTOR', 'VECTOR', 'VECTOR', 'VECTOR']): _p.handle_left_type = _l; _p.handle_right_type = _r
_sp.order_u = 0
_sp.order_v = 0
_sp.resolution_v = 0
_sp.use_cyclic_u = True
_sp = cu_text.splines.new('BEZIER'); _sp.bezier_points.add(11)
_sp.bezier_points.foreach_set('co', [4.635, 0.682, 0.0, 4.248, 0.682, 0.0, 4.248, 0.0, 0.0, 4.644, 0.0, 0.0, 4.644, 0.088, 0.0, 4.346, 0.088, 0.0, 4.346, 0.3, 0.0, 4.625, 0.3, 0.0, 4.625, 0.388, 0.0, 4.346, 0.388, 0.0, 4.346, 0.594, 0.0, 4.635, 0.594, 0.0])
_sp.bezier_points.foreach_set('handle_left', [4.635, 0.6527, 0.0, 4.377, 0.682, 0.0, 4.248, 0.2273, 0.0, 4.512, 0.0, 0.0, 4.644, 0.05867, 0.0, 4.445, 0.088, 0.0, 4.346, 0.2293, 0.0, 4.532, 0.3, 0.0, 4.625, 0.3587, 0.0, 4.439, 0.388, 0.0, 4.346, 0.5253, 0.0, 4.539, 0.594, 0.0])
_sp.bezier_points.foreach_set('handle_right', [4.506, 0.682, 0.0, 4.248, 0.4547, 0.0, 4.38, 0.0, 0.0, 4.644, 0.02933, 0.0, 4.545, 0.088, 0.0, 4.346, 0.1587, 0.0, 4.439, 0.3, 0.0, 4.625, 0.3293, 0.0, 4.532, 0.388, 0.0, 4.346, 0.4567, 0.0, 4.442, 0.594, 0.0, 4.635, 0.6233, 0.0])
for _p, _l, _r in zip(_sp.bezier_points, ['VECTOR', 'VECTOR', 'VECTOR', 'VECTOR', 'VECTOR', 'VECTOR', 'VECTOR', 'VECTOR', 'VECTOR', 'VECTOR', 'VECTOR', 'VECTOR'], ['VECTOR', 'VECTOR', 'VECTOR', 'VECTOR', 'VECTOR', 'VECTOR', 'VECTOR', 'VECTOR', 'VECTOR', 'VECTOR', 'VECTOR', 'VECTOR']): _p.handle_left_type = _l; _p.handle_right_type = _r
_sp.order_u = 0
_sp.order_v = 0
_sp.resolution_v = 0
_sp.use_cyclic_u = True
_sp = cu_text.splines.new('BEZIER'); _sp.bezier_points.add(13)
_sp.bezier_points.foreach_set('co', [5.624, 0.336, 0.0, 5.395, 0.336, 0.0, 5.395, 0.248, 0.0, 5.526, 0.248, 0.0, 5.526, 0.108, 0.0, 5.378, 0.081, 0.0, 5.102, 0.34, 0.0, 5.365, 0.601, 0.0, 5.61, 0.534, 0.0, 5.61, 0.633, 0.0, 5.367, 0.691, 0.0, 5.001, 0.337, 0.0, 5.364, -0.009, 0.0, 5.624, 0.047, 0.0])
_sp.bezier_points.foreach_set('handle_left', [5.624, 0.2397, 0.0, 5.471, 0.336, 0.0, 5.395, 0.2773, 0.0, 5.482, 0.248, 0.0, 5.526, 0.1547, 0.0, 5.431, 0.081, 0.0, 5.102, 0.188, 0.0, 5.217, 0.601, 0.0, 5.53, 0.578, 0.0, 5.61, 0.6, 0.0, 5.447, 0.691, 0.0, 5.001, 0.538, 0.0, 5.155, -0.009, 0.0, 5.533, 0.007, 0.0])
_sp.bezier_points.foreach_set('handle_right', [5.548, 0.336, 0.0, 5.395, 0.3067, 0.0, 5.439, 0.248, 0.0, 5.526, 0.2013, 0.0, 5.479, 0.093, 0.0, 5.216, 0.081, 0.0, 5.102, 0.488, 0.0, 5.447, 0.601, 0.0, 5.61, 0.567, 0.0, 5.503, 0.678, 0.0, 5.159, 0.691, 0.0, 5.001, 0.137, 0.0, 5.459, -0.009, 0.0, 5.624, 0.1433, 0.0])
for _p, _l, _r in zip(_sp.bezier_points, ['VECTOR', 'VECTOR', 'VECTOR', 'VECTOR', 'VECTOR', 'ALIGNED', 'ALIGNED', 'ALIGNED', 'FREE', 'VECTOR', 'ALIGNED', 'ALIGNED', 'ALIGNED', 'FREE'], ['VECTOR', 'VECTOR', 'VECTOR', 'VECTOR', 'FREE', 'ALIGNED', 'ALIGNED', 'ALIGNED', 'VECTOR', 'FREE', 'ALIGNED', 'ALIGNED', 'ALIGNED', 'VECTOR']): _p.handle_left_type = _l; _p.handle_right_type = _r
_sp.order_u = 0
_sp.order_v = 0
_sp.resolution_v = 0
_sp.use_cyclic_u = True
_sp = cu_text.splines.new('BEZIER'); _sp.bezier_points.add(7)
_sp.bezier_points.foreach_set('co', [6.053, 0.686, 0.0, 5.984, 0.686, 0.0, 5.691, 0.0, 0.0, 5.791, 0.0, 0.0, 5.877, 0.201, 0.0, 6.167, 0.201, 0.0, 6.258, 0.0, 0.0, 6.358, 0.0, 0.0])
_sp.bezier_points.foreach_set('handle_left', [6.155, 0.4573, 0.0, 6.007, 0.686, 0.0, 5.789, 0.2287, 0.0, 5.758, 0.0, 0.0, 5.848, 0.134, 0.0, 6.07, 0.201, 0.0, 6.228, 0.067, 0.0, 6.325, 0.0, 0.0])
_sp.bezier_points.foreach_set('handle_right', [6.03, 0.686, 0.0, 5.886, 0.4573, 0.0, 5.724, 0.0, 0.0, 5.82, 0.067, 0.0, 5.974, 0.201, 0.0, 6.197, 0.134, 0.0, 6.291, 0.0, 0.0, 6.256, 0.2287, 0.0])
for _p, _l, _r in zip(_sp.bezier_points, ['VECTOR', 'VECTOR', 'VECTOR', 'VECTOR', 'VECTOR', 'VECTOR', 'VECTOR', 'VECTOR'], ['VECTOR', 'VECTOR', 'VECTOR', 'VECTOR', 'VECTOR', 'VECTOR', 'VECTOR', 'VECTOR']): _p.handle_left_type = _l; _p.handle_right_type = _r
_sp.order_u = 0
_sp.order_v = 0
_sp.resolution_v = 0
_sp.use_cyclic_u = True
_sp = cu_text.splines.new('BEZIER'); _sp.bezier_points.add(2)
_sp.bezier_points.foreach_set('co', [6.017, 0.536, 0.0, 6.127, 0.289, 0.0, 5.915, 0.289, 0.0])
_sp.bezier_points.foreach_set('handle_left', [5.983, 0.4537, 0.0, 6.09, 0.3713, 0.0, 5.986, 0.289, 0.0])
_sp.bezier_points.foreach_set('handle_right', [6.054, 0.4537, 0.0, 6.056, 0.289, 0.0, 5.949, 0.3713, 0.0])
for _p, _l, _r in zip(_sp.bezier_points, ['VECTOR', 'VECTOR', 'VECTOR'], ['VECTOR', 'VECTOR', 'VECTOR']): _p.handle_left_type = _l; _p.handle_right_type = _r
_sp.order_u = 0
_sp.order_v = 0
_sp.resolution_v = 0
_sp.use_cyclic_u = True
_sp = cu_text.splines.new('BEZIER'); _sp.bezier_points.add(6)
_sp.bezier_points.foreach_set('co', [6.428, 0.682, 0.0, 6.428, 0.0, 0.0, 6.526, 0.0, 0.0, 6.526, 0.295, 0.0, 6.628, 0.295, 0.0, 6.858, 0.486, 0.0, 6.641, 0.682, 0.0])
_sp.bezier_points.foreach_set('handle_left', [6.499, 0.682, 0.0, 6.428, 0.2273, 0.0, 6.493, 0.0, 0.0, 6.526, 0.1967, 0.0, 6.594, 0.295, 0.0, 6.858, 0.379, 0.0, 6.79, 0.682, 0.0])
_sp.bezier_points.foreach_set('handle_right', [6.428, 0.4547, 0.0, 6.461, 0.0, 0.0, 6.526, 0.09833, 0.0, 6.56, 0.295, 0.0, 6.786, 0.295, 0.0, 6.858, 0.594, 0.0, 6.57, 0.682, 0.0])
for _p, _l, _r in zip(_sp.bezier_points, ['VECTOR', 'VECTOR', 'VECTOR', 'VECTOR', 'VECTOR', 'ALIGNED', 'FREE'], ['VECTOR', 'VECTOR', 'VECTOR', 'VECTOR', 'FREE', 'ALIGNED', 'VECTOR']): _p.handle_left_type = _l; _p.handle_right_type = _r
_sp.order_u = 0
_sp.order_v = 0
_sp.resolution_v = 0
_sp.use_cyclic_u = True
_sp = cu_text.splines.new('BEZIER'); _sp.bezier_points.add(4)
_sp.bezier_points.foreach_set('co', [6.526, 0.594, 0.0, 6.641, 0.594, 0.0, 6.757, 0.49, 0.0, 6.637, 0.383, 0.0, 6.526, 0.383, 0.0])
_sp.bezier_points.foreach_set('handle_left', [6.526, 0.5237, 0.0, 6.603, 0.594, 0.0, 6.757, 0.54, 0.0, 6.71, 0.383, 0.0, 6.563, 0.383, 0.0])
_sp.bezier_points.foreach_set('handle_right', [6.564, 0.594, 0.0, 6.73, 0.594, 0.0, 6.757, 0.422, 0.0, 6.6, 0.383, 0.0, 6.526, 0.4533, 0.0])
for _p, _l, _r in zip(_sp.bezier_points, ['VECTOR', 'VECTOR', 'ALIGNED', 'FREE', 'VECTOR'], ['VECTOR', 'FREE', 'ALIGNED', 'VECTOR', 'VECTOR']): _p.handle_left_type = _l; _p.handle_right_type = _r
_sp.order_u = 0
_sp.order_v = 0
_sp.resolution_v = 0
_sp.use_cyclic_u = True
_sp = cu_text.splines.new('BEZIER'); _sp.bezier_points.add(0)
_sp.bezier_points.foreach_set('co', [0.857, 0.0, 0.0])
_sp.bezier_points.foreach_set('handle_left', [0.857, 0.2273, 0.0])
_sp.bezier_points.foreach_set('handle_right', [0.8897, 0.0, 0.0])
for _p, _l, _r in zip(_sp.bezier_points, ['FREE'], ['VECTOR']): _p.handle_left_type = _l; _p.handle_right_type = _r
_sp.order_u = 0
_sp.order_v = 0
_sp.resolution_v = 0
cu_text.materials.append(mat_material_002)
cu_text.use_path_clamp = True
cu_text.bevel_resolution = 0
cu_text.extrude = 0.1
cu_text.fill_mode = 'BOTH'

# ---- objects
ob_cylinder = bpy.data.objects.new('Cylinder', me_cylinder)
ob_sun = bpy.data.objects.new('Sun', light_sun)
ob_plane = bpy.data.objects.new('Plane', me_plane)
ob_text = bpy.data.objects.new('Text', cu_text)
ob_torus = bpy.data.objects.new('Torus', me_torus)
ob_cube = bpy.data.objects.new('Cube', me_cube)
ob_camera = bpy.data.objects.new('Camera', cam_camera)

# ---- transforms, parenting, visibility, modifiers, constraints
ob_cylinder.location = (0.04711, -0.003191, -0.0225)
ob_cylinder.scale = (0.9981, 0.9981, 0.1021)
ob_cylinder.lineart.crease_threshold = 0.0
ob_sun.location = (9.134, 6.148, 5.704)
ob_sun.lineart.crease_threshold = 0.0
ob_plane.location = (-3.491, -9.697, -0.2782)
ob_plane.scale = (3.129, 3.129, 3.129)
ob_plane.lineart.crease_threshold = 0.0
ob_text.location = (-1.299, -0.1325, 0.09137)
ob_text.scale = (0.3688, 0.3688, 0.3688)
ob_text.lineart.crease_threshold = 0.0
ob_torus.location = (0.04133, -0.01012, -0.1278)
ob_torus.hide_render = True
ob_torus.lineart.crease_threshold = 0.0
ob_cube.location = (0.0, 0.0, 0.0)
ob_cube.scale = (1.428, 0.198, 0.126)
ob_cube.lock_rotations_4d = False
ob_cube.empty_display_type = 'ARROWS'
ob_cube.hide_render = True
ob_cube.lineart.crease_threshold = 0.0
ob_camera.location = (5.599, -5.015, 5.344)
ob_camera.rotation_euler = (1.109, 0.01082, 0.8149)
ob_camera.lock_rotations_4d = False
ob_camera.empty_display_type = 'ARROWS'
ob_camera.color = (0.0, 0.0, 0.0, 0.0)
ob_camera.display_type = 'WIRE'
ob_camera.lineart.crease_threshold = 0.0

# ---- collection membership
col_collection_1.objects.link(ob_cylinder)
col_collection_1.objects.link(ob_sun)
col_collection_1.objects.link(ob_plane)
col_collection_1.objects.link(ob_text)
col_collection_1.objects.link(ob_torus)
col_collection_1.objects.link(ob_cube)
col_collection_1.objects.link(ob_camera)

# ---- scene / render settings (as saved in the file)
scene.camera = ob_camera
scene.frame_start = 1; scene.frame_end = 250; scene.frame_set(0)
scene.render.engine = 'BLENDER_EEVEE_NEXT'
scene.render.resolution_percentage = 50
scene.render.dither_intensity = 0.0
scene.cycles.use_denoising = False
scene.cycles.samples = 10
scene.cycles.sampling_pattern = 'TABULATED_SOBOL'
scene.cycles.light_sampling_threshold = 0.0
scene.cycles.use_adaptive_sampling = False
scene.cycles.use_light_tree = False
scene.cycles.blur_glossy = 0.0
scene.cycles.pixel_filter_type = 'GAUSSIAN'
scene.cycles.sample_clamp_indirect = 0.0
scene.view_settings.view_transform = 'Standard'
bpy.context.view_layer.update()
